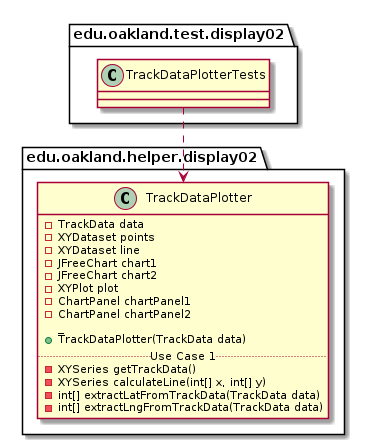

The diagram above was rendered by PlantUML. Its source (embedded in the PNG):
@startuml TrackDataPlotterTests_DirectDependencies


package edu.oakland.test.display02 {
    class TrackDataPlotterTests {

    }
}



package edu.oakland.helper.display02 {
    class TrackDataPlotter {
        - TrackData data
        - XYDataset points
        - XYDataset line
        - JFreeChart chart1
        - JFreeChart chart2
        - XYPlot plot
        - ChartPanel chartPanel1
        - ChartPanel chartPanel2
        _
        + TrackDataPlotter(TrackData data)
        .. Use Case 1 ..
        - XYSeries getTrackData()
        - XYSeries calculateLine(int[] x, int[] y)
        - int[] extractLatFromTrackData(TrackData data)
        - int[] extractLngFromTrackData(TrackData data)
    }
}

TrackDataPlotterTests ..> TrackDataPlotter



@enduml